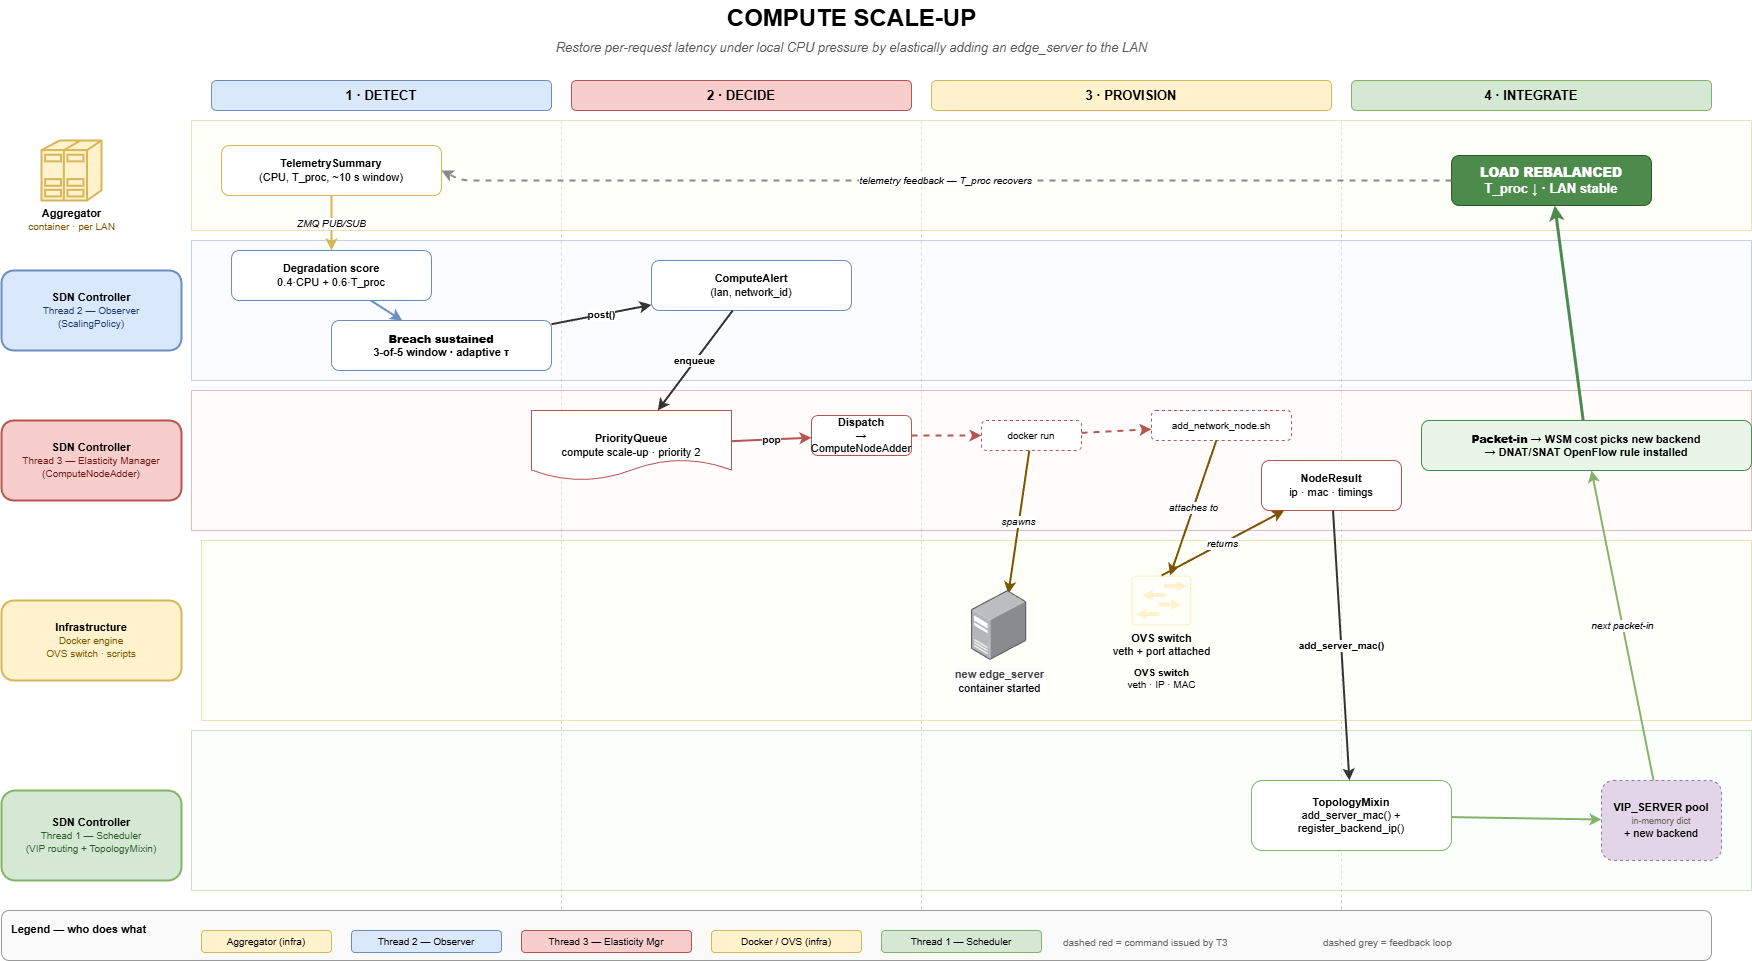

The diagram above was exported from draw.io. Its source (the exported page's mxGraphModel, read from the mxfile embedded in the PNG):
<mxGraphModel dx="816" dy="651" grid="1" gridSize="10" guides="1" tooltips="1" connect="1" arrows="1" fold="1" page="1" pageScale="1" pageWidth="1800" pageHeight="1000" background="#FFFFFF" math="0" shadow="0">
  <root>
    <mxCell id="0" />
    <mxCell id="1" parent="0" />
    <mxCell id="title" value="COMPUTE SCALE-UP" style="text;html=1;strokeColor=none;fillColor=none;align=center;verticalAlign=middle;fontSize=24;fontStyle=1;" parent="1" vertex="1">
      <mxGeometry x="600" y="20" width="600" height="36" as="geometry" />
    </mxCell>
    <mxCell id="subtitle" value="Restore per-request latency under local CPU pressure by elastically adding an edge_server to the LAN" style="text;html=1;strokeColor=none;fillColor=none;align=center;verticalAlign=middle;fontSize=13;fontStyle=2;fontColor=#555555;" parent="1" vertex="1">
      <mxGeometry x="400" y="56" width="1000" height="22" as="geometry" />
    </mxCell>
    <mxCell id="ph1" value="1 · DETECT" style="rounded=1;whiteSpace=wrap;html=1;fillColor=#dae8fc;strokeColor=#6c8ebf;fontSize=13;fontStyle=1;" parent="1" vertex="1">
      <mxGeometry x="260" y="100" width="340" height="30" as="geometry" />
    </mxCell>
    <mxCell id="ph2" value="2 · DECIDE" style="rounded=1;whiteSpace=wrap;html=1;fillColor=#f8cecc;strokeColor=#b85450;fontSize=13;fontStyle=1;" parent="1" vertex="1">
      <mxGeometry x="620" y="100" width="340" height="30" as="geometry" />
    </mxCell>
    <mxCell id="ph3" value="3 · PROVISION" style="rounded=1;whiteSpace=wrap;html=1;fillColor=#fff2cc;strokeColor=#d6b656;fontSize=13;fontStyle=1;" parent="1" vertex="1">
      <mxGeometry x="980" y="100" width="400" height="30" as="geometry" />
    </mxCell>
    <mxCell id="ph4" value="4 · INTEGRATE" style="rounded=1;whiteSpace=wrap;html=1;fillColor=#d5e8d4;strokeColor=#82b366;fontSize=13;fontStyle=1;" parent="1" vertex="1">
      <mxGeometry x="1400" y="100" width="360" height="30" as="geometry" />
    </mxCell>
    <mxCell id="sep1" style="endArrow=none;html=1;strokeColor=#cccccc;dashed=1;" parent="1" edge="1">
      <mxGeometry relative="1" as="geometry">
        <mxPoint x="610" y="140" as="sourcePoint" />
        <mxPoint x="610" y="960" as="targetPoint" />
      </mxGeometry>
    </mxCell>
    <mxCell id="sep2" style="endArrow=none;html=1;strokeColor=#cccccc;dashed=1;" parent="1" edge="1">
      <mxGeometry relative="1" as="geometry">
        <mxPoint x="970" y="140" as="sourcePoint" />
        <mxPoint x="970" y="960" as="targetPoint" />
      </mxGeometry>
    </mxCell>
    <mxCell id="sep3" style="endArrow=none;html=1;strokeColor=#cccccc;dashed=1;" parent="1" edge="1">
      <mxGeometry relative="1" as="geometry">
        <mxPoint x="1390" y="140" as="sourcePoint" />
        <mxPoint x="1390" y="960" as="targetPoint" />
      </mxGeometry>
    </mxCell>
    <mxCell id="lane_agg" value="" style="rounded=0;whiteSpace=wrap;html=1;fillColor=#fffef2;strokeColor=#d6b656;opacity=40;" parent="1" vertex="1">
      <mxGeometry x="240" y="140" width="1560" height="110" as="geometry" />
    </mxCell>
    <mxCell id="lane_agg_hdr" value="&lt;b&gt;Aggregator&lt;/b&gt;&lt;br/&gt;&lt;span style=&quot;font-size:10px;color:#7d5300&quot;&gt;container · per LAN&lt;/span&gt;" style="shape=mxgraph.cisco.servers.standard_host;html=1;pointerEvents=1;dashed=0;fillColor=#fff2cc;strokeColor=#d6b656;strokeWidth=2;verticalLabelPosition=bottom;verticalAlign=top;align=center;outlineConnect=0;fontSize=11;" parent="1" vertex="1">
      <mxGeometry x="90" y="160" width="60" height="60" as="geometry" />
    </mxCell>
    <mxCell id="lane_t2" value="" style="rounded=0;whiteSpace=wrap;html=1;fillColor=#f2f7ff;strokeColor=#6c8ebf;opacity=40;" parent="1" vertex="1">
      <mxGeometry x="240" y="260" width="1560" height="140" as="geometry" />
    </mxCell>
    <mxCell id="lane_t2_hdr" value="&lt;b&gt;SDN Controller&lt;/b&gt;&lt;br/&gt;&lt;span style=&quot;font-size:10px;color:#1a3a6b&quot;&gt;Thread 2 — Observer&lt;/span&gt;&lt;br/&gt;&lt;span style=&quot;font-size:10px;color:#1a3a6b&quot;&gt;(ScalingPolicy)&lt;/span&gt;" style="rounded=1;whiteSpace=wrap;html=1;fillColor=#dae8fc;strokeColor=#6c8ebf;fontSize=11;strokeWidth=2;" parent="1" vertex="1">
      <mxGeometry x="50" y="290" width="180" height="80" as="geometry" />
    </mxCell>
    <mxCell id="lane_t3" value="" style="rounded=0;whiteSpace=wrap;html=1;fillColor=#fff7f6;strokeColor=#b85450;opacity=40;" parent="1" vertex="1">
      <mxGeometry x="240" y="410" width="1560" height="140" as="geometry" />
    </mxCell>
    <mxCell id="lane_t3_hdr" value="&lt;b&gt;SDN Controller&lt;/b&gt;&lt;br/&gt;&lt;span style=&quot;font-size:10px;color:#6b1a1a&quot;&gt;Thread 3 — Elasticity Manager&lt;/span&gt;&lt;br/&gt;&lt;span style=&quot;font-size:10px;color:#6b1a1a&quot;&gt;(ComputeNodeAdder)&lt;/span&gt;" style="rounded=1;whiteSpace=wrap;html=1;fillColor=#f8cecc;strokeColor=#b85450;fontSize=11;strokeWidth=2;" parent="1" vertex="1">
      <mxGeometry x="50" y="440" width="180" height="80" as="geometry" />
    </mxCell>
    <mxCell id="lane_infra" value="" style="rounded=0;whiteSpace=wrap;html=1;fillColor=#fffef2;strokeColor=#d6b656;opacity=40;" parent="1" vertex="1">
      <mxGeometry x="250" y="560" width="1550" height="180" as="geometry" />
    </mxCell>
    <mxCell id="lane_infra_hdr" value="&lt;b&gt;Infrastructure&lt;/b&gt;&lt;br/&gt;&lt;span style=&quot;font-size:10px;color:#7d5300&quot;&gt;Docker engine&lt;/span&gt;&lt;br/&gt;&lt;span style=&quot;font-size:10px;color:#7d5300&quot;&gt;OVS switch · scripts&lt;/span&gt;" style="rounded=1;whiteSpace=wrap;html=1;fillColor=#fff2cc;strokeColor=#d6b656;fontSize=11;strokeWidth=2;" parent="1" vertex="1">
      <mxGeometry x="50" y="620" width="180" height="80" as="geometry" />
    </mxCell>
    <mxCell id="lane_t1" value="" style="rounded=0;whiteSpace=wrap;html=1;fillColor=#f6fff4;strokeColor=#82b366;opacity=40;" parent="1" vertex="1">
      <mxGeometry x="240" y="750" width="1560" height="160" as="geometry" />
    </mxCell>
    <mxCell id="lane_t1_hdr" value="&lt;b&gt;SDN Controller&lt;/b&gt;&lt;br/&gt;&lt;span style=&quot;font-size:10px;color:#2d5a2d&quot;&gt;Thread 1 — Scheduler&lt;/span&gt;&lt;br/&gt;&lt;span style=&quot;font-size:10px;color:#2d5a2d&quot;&gt;(VIP routing + TopologyMixin)&lt;/span&gt;" style="rounded=1;whiteSpace=wrap;html=1;fillColor=#d5e8d4;strokeColor=#82b366;fontSize=11;strokeWidth=2;" parent="1" vertex="1">
      <mxGeometry x="50" y="810" width="180" height="90" as="geometry" />
    </mxCell>
    <mxCell id="n_agg_pub" value="&lt;b&gt;TelemetrySummary&lt;/b&gt;&lt;br/&gt;(CPU, T_proc, ~10 s window)" style="rounded=1;whiteSpace=wrap;html=1;fillColor=#ffffff;strokeColor=#d6b656;fontSize=11;" parent="1" vertex="1">
      <mxGeometry x="270" y="165" width="220" height="50" as="geometry" />
    </mxCell>
    <mxCell id="n_t2_score" value="&lt;b&gt;Degradation score&lt;/b&gt;&lt;br/&gt;0.4·CPU + 0.6·T_proc" style="rounded=1;whiteSpace=wrap;html=1;fillColor=#ffffff;strokeColor=#6c8ebf;fontSize=11;" parent="1" vertex="1">
      <mxGeometry x="280" y="270" width="200" height="50" as="geometry" />
    </mxCell>
    <mxCell id="n_t2_window" value="&lt;b&gt;Breach sustained&lt;/b&gt;&lt;br/&gt;3-of-5 window · adaptive τ" style="rounded=1;whiteSpace=wrap;html=1;fillColor=#ffffff;strokeColor=#6c8ebf;fontSize=11;fontStyle=1;" parent="1" vertex="1">
      <mxGeometry x="380" y="340" width="220" height="50" as="geometry" />
    </mxCell>
    <mxCell id="n_alert" value="&lt;b&gt;ComputeAlert&lt;/b&gt;&lt;br/&gt;(lan, network_id)" style="rounded=1;whiteSpace=wrap;html=1;fillColor=#ffffff;strokeColor=#6c8ebf;fontSize=11;" parent="1" vertex="1">
      <mxGeometry x="700" y="280" width="200" height="50" as="geometry" />
    </mxCell>
    <mxCell id="n_t3_queue" value="&lt;b&gt;PriorityQueue&lt;/b&gt;&lt;br&gt;compute scale-up · priority 2" style="shape=document;whiteSpace=wrap;html=1;fillColor=#ffffff;strokeColor=#b85450;fontSize=11;" parent="1" vertex="1">
      <mxGeometry x="580" y="430" width="200" height="70" as="geometry" />
    </mxCell>
    <mxCell id="n_t3_dispatch" value="&lt;b&gt;Dispatch&lt;/b&gt;&lt;br/&gt;→ ComputeNodeAdder" style="rounded=1;whiteSpace=wrap;html=1;fillColor=#ffffff;strokeColor=#b85450;fontSize=11;" parent="1" vertex="1">
      <mxGeometry x="860" y="435" width="100" height="40" as="geometry" />
    </mxCell>
    <mxCell id="n_t3_cmd1" value="docker run" style="rounded=1;whiteSpace=wrap;html=1;fillColor=#ffffff;strokeColor=#b85450;fontSize=10;dashed=1;" parent="1" vertex="1">
      <mxGeometry x="1030" y="440" width="100" height="30" as="geometry" />
    </mxCell>
    <mxCell id="n_t3_cmd2" value="add_network_node.sh" style="rounded=1;whiteSpace=wrap;html=1;fillColor=#ffffff;strokeColor=#b85450;fontSize=10;dashed=1;" parent="1" vertex="1">
      <mxGeometry x="1200" y="430" width="140" height="30" as="geometry" />
    </mxCell>
    <mxCell id="n_t3_result" value="&lt;b&gt;NodeResult&lt;/b&gt;&lt;br/&gt;ip · mac · timings" style="rounded=1;whiteSpace=wrap;html=1;fillColor=#ffffff;strokeColor=#b85450;fontSize=11;" parent="1" vertex="1">
      <mxGeometry x="1310" y="480" width="140" height="50" as="geometry" />
    </mxCell>
    <mxCell id="n_ovs_lbl" value="&lt;b&gt;OVS switch&lt;/b&gt;&lt;br/&gt;veth · IP · MAC" style="text;html=1;align=center;fontSize=10;" parent="1" vertex="1">
      <mxGeometry x="1160" y="680" width="100" height="30" as="geometry" />
    </mxCell>
    <mxCell id="n_ovs" value="&lt;b&gt;OVS switch&lt;/b&gt;&lt;br/&gt;veth + port attached" style="shape=mxgraph.cisco19.l2_switch;html=1;fillColor=#fff2cc;strokeColor=#d6b656;strokeWidth=2;verticalLabelPosition=bottom;verticalAlign=top;align=center;outlineConnect=0;fontSize=11;" parent="1" vertex="1">
      <mxGeometry x="1180" y="595" width="60" height="50" as="geometry" />
    </mxCell>
    <mxCell id="n_topo" value="&lt;b&gt;TopologyMixin&lt;/b&gt;&lt;br/&gt;add_server_mac() +&lt;br/&gt;register_backend_ip()" style="rounded=1;whiteSpace=wrap;html=1;fillColor=#ffffff;strokeColor=#82b366;fontSize=11;" parent="1" vertex="1">
      <mxGeometry x="1300" y="800" width="200" height="70" as="geometry" />
    </mxCell>
    <mxCell id="n_vip_pool" value="&lt;b&gt;VIP_SERVER pool&lt;/b&gt;&lt;br/&gt;&lt;span style=&quot;font-size:9px;color:#666&quot;&gt;in-memory dict&lt;/span&gt;&lt;br/&gt;+ new backend" style="rounded=1;whiteSpace=wrap;html=1;fillColor=#e1d5e7;strokeColor=#9673a6;fontSize=11;dashed=1;" parent="1" vertex="1">
      <mxGeometry x="1650" y="800" width="120" height="80" as="geometry" />
    </mxCell>
    <mxCell id="n_wsm" value="&lt;b&gt;Packet-in&lt;/b&gt; → WSM cost picks new backend&lt;br/&gt;→ DNAT/SNAT OpenFlow rule installed" style="rounded=1;whiteSpace=wrap;html=1;fillColor=#eaf5ea;strokeColor=#4d8b4d;fontSize=11;fontStyle=1;" parent="1" vertex="1">
      <mxGeometry x="1470" y="440" width="330" height="50" as="geometry" />
    </mxCell>
    <mxCell id="n_goal" value="&lt;b&gt;LOAD REBALANCED&lt;/b&gt;&lt;br/&gt;T_proc ↓ · LAN stable" style="rounded=1;whiteSpace=wrap;html=1;fillColor=#4d8b4d;fontColor=#ffffff;strokeColor=#2d5a2d;fontSize=13;fontStyle=1;" parent="1" vertex="1">
      <mxGeometry x="1500" y="175" width="200" height="50" as="geometry" />
    </mxCell>
    <mxCell id="e_pub" value="ZMQ PUB/SUB" style="endArrow=classic;html=1;strokeColor=#d6b656;strokeWidth=2;fontSize=10;fontStyle=2;labelBackgroundColor=#ffffff;" parent="1" source="n_agg_pub" target="n_t2_score" edge="1">
      <mxGeometry relative="1" as="geometry" />
    </mxCell>
    <mxCell id="e_score" style="endArrow=classic;html=1;strokeColor=#6c8ebf;strokeWidth=2;" parent="1" source="n_t2_score" target="n_t2_window" edge="1">
      <mxGeometry relative="1" as="geometry" />
    </mxCell>
    <mxCell id="e_post" value="post()" style="endArrow=classic;html=1;strokeColor=#333333;strokeWidth=2;fontSize=10;fontStyle=1;labelBackgroundColor=#ffffff;" parent="1" source="n_t2_window" target="n_alert" edge="1">
      <mxGeometry relative="1" as="geometry" />
    </mxCell>
    <mxCell id="e_enqueue" value="enqueue" style="endArrow=classic;html=1;strokeColor=#333333;strokeWidth=2;fontSize=10;fontStyle=1;labelBackgroundColor=#ffffff;" parent="1" source="n_alert" target="n_t3_queue" edge="1">
      <mxGeometry relative="1" as="geometry" />
    </mxCell>
    <mxCell id="e_pop" value="pop" style="endArrow=classic;html=1;strokeColor=#b85450;strokeWidth=2;fontSize=10;fontStyle=1;labelBackgroundColor=#ffffff;" parent="1" source="n_t3_queue" target="n_t3_dispatch" edge="1">
      <mxGeometry relative="1" as="geometry" />
    </mxCell>
    <mxCell id="e_cmd1" style="endArrow=classic;html=1;strokeColor=#b85450;strokeWidth=2;dashed=1;" parent="1" source="n_t3_dispatch" target="n_t3_cmd1" edge="1">
      <mxGeometry relative="1" as="geometry" />
    </mxCell>
    <mxCell id="e_cmd2" style="endArrow=classic;html=1;strokeColor=#b85450;strokeWidth=2;dashed=1;" parent="1" source="n_t3_cmd1" target="n_t3_cmd2" edge="1">
      <mxGeometry relative="1" as="geometry" />
    </mxCell>
    <mxCell id="e_docker" value="spawns" style="endArrow=classic;html=1;strokeColor=#7d5300;strokeWidth=2;fontSize=10;fontStyle=2;labelBackgroundColor=#ffffff;entryX=0.668;entryY=0.045;entryDx=0;entryDy=0;entryPerimeter=0;" parent="1" source="n_t3_cmd1" target="3" edge="1">
      <mxGeometry relative="1" as="geometry">
        <mxPoint x="1054.1666666666667" y="610" as="targetPoint" />
      </mxGeometry>
    </mxCell>
    <mxCell id="e_attach" value="attaches to" style="endArrow=classic;html=1;strokeColor=#7d5300;strokeWidth=2;fontSize=10;fontStyle=2;labelBackgroundColor=#ffffff;" parent="1" source="n_t3_cmd2" target="n_ovs" edge="1">
      <mxGeometry relative="1" as="geometry" />
    </mxCell>
    <mxCell id="e_noderes" value="returns" style="endArrow=classic;html=1;strokeColor=#7d5300;strokeWidth=2;fontSize=10;fontStyle=2;labelBackgroundColor=#ffffff;exitX=0.5;exitY=0;exitDx=0;exitDy=0;" parent="1" source="n_ovs" target="n_t3_result" edge="1">
      <mxGeometry relative="1" as="geometry" />
    </mxCell>
    <mxCell id="e_publish" value="add_server_mac()" style="endArrow=classic;html=1;strokeColor=#333333;strokeWidth=2;fontSize=10;fontStyle=1;labelBackgroundColor=#ffffff;" parent="1" source="n_t3_result" target="n_topo" edge="1">
      <mxGeometry relative="1" as="geometry" />
    </mxCell>
    <mxCell id="e_pool" style="endArrow=classic;html=1;strokeColor=#82b366;strokeWidth=2;" parent="1" source="n_topo" target="n_vip_pool" edge="1">
      <mxGeometry relative="1" as="geometry" />
    </mxCell>
    <mxCell id="e_wsm" value="next packet-in" style="endArrow=classic;html=1;strokeColor=#82b366;strokeWidth=2;fontSize=10;fontStyle=2;labelBackgroundColor=#ffffff;" parent="1" source="n_vip_pool" target="n_wsm" edge="1">
      <mxGeometry relative="1" as="geometry" />
    </mxCell>
    <mxCell id="e_goal" style="endArrow=classic;html=1;strokeColor=#4d8b4d;strokeWidth=3;" parent="1" source="n_wsm" target="n_goal" edge="1">
      <mxGeometry relative="1" as="geometry" />
    </mxCell>
    <mxCell id="e_feedback" value="telemetry feedback — T_proc recovers" style="endArrow=classic;html=1;dashed=1;strokeColor=#888888;strokeWidth=2;fontSize=10;fontStyle=2;labelBackgroundColor=#ffffff;exitX=0;exitY=0.5;exitDx=0;exitDy=0;entryX=1;entryY=0.5;entryDx=0;entryDy=0;" parent="1" source="n_goal" target="n_agg_pub" edge="1">
      <mxGeometry relative="1" as="geometry">
        <Array as="points">
          <mxPoint x="1000" y="200" />
          <mxPoint x="510" y="200" />
        </Array>
      </mxGeometry>
    </mxCell>
    <mxCell id="legend_box" value="Legend — who does what" style="rounded=1;whiteSpace=wrap;html=1;fillColor=#fafafa;strokeColor=#999999;fontSize=11;fontStyle=1;align=left;verticalAlign=top;spacingLeft=8;spacingTop=6;" parent="1" vertex="1">
      <mxGeometry x="50" y="930" width="1710" height="50" as="geometry" />
    </mxCell>
    <mxCell id="leg_agg" value="Aggregator (infra)" style="rounded=1;whiteSpace=wrap;html=1;fillColor=#fff2cc;strokeColor=#d6b656;fontSize=10;" parent="1" vertex="1">
      <mxGeometry x="250" y="950" width="130" height="22" as="geometry" />
    </mxCell>
    <mxCell id="leg_t2" value="Thread 2 — Observer" style="rounded=1;whiteSpace=wrap;html=1;fillColor=#dae8fc;strokeColor=#6c8ebf;fontSize=10;" parent="1" vertex="1">
      <mxGeometry x="400" y="950" width="150" height="22" as="geometry" />
    </mxCell>
    <mxCell id="leg_t3" value="Thread 3 — Elasticity Mgr" style="rounded=1;whiteSpace=wrap;html=1;fillColor=#f8cecc;strokeColor=#b85450;fontSize=10;" parent="1" vertex="1">
      <mxGeometry x="570" y="950" width="170" height="22" as="geometry" />
    </mxCell>
    <mxCell id="leg_infra2" value="Docker / OVS (infra)" style="rounded=1;whiteSpace=wrap;html=1;fillColor=#fff2cc;strokeColor=#d6b656;fontSize=10;" parent="1" vertex="1">
      <mxGeometry x="760" y="950" width="150" height="22" as="geometry" />
    </mxCell>
    <mxCell id="leg_t1" value="Thread 1 — Scheduler" style="rounded=1;whiteSpace=wrap;html=1;fillColor=#d5e8d4;strokeColor=#82b366;fontSize=10;" parent="1" vertex="1">
      <mxGeometry x="930" y="950" width="160" height="22" as="geometry" />
    </mxCell>
    <mxCell id="leg_cmd" value="dashed red = command issued by T3" style="text;html=1;align=left;fontSize=10;fontColor=#666666;" parent="1" vertex="1">
      <mxGeometry x="1110" y="950" width="250" height="22" as="geometry" />
    </mxCell>
    <mxCell id="leg_fb" value="dashed grey = feedback loop" style="text;html=1;align=left;fontSize=10;fontColor=#666666;" parent="1" vertex="1">
      <mxGeometry x="1370" y="950" width="230" height="22" as="geometry" />
    </mxCell>
    <mxCell id="3" value="&lt;b style=&quot;color: rgb(63, 63, 63); scrollbar-color: rgb(226, 226, 226) rgb(251, 251, 251); font-size: 11px; background-color: rgb(251, 251, 251);&quot;&gt;new edge_server&lt;/b&gt;&lt;br style=&quot;color: rgb(63, 63, 63); scrollbar-color: rgb(226, 226, 226) rgb(251, 251, 251); font-size: 11px; background-color: rgb(251, 251, 251);&quot;&gt;&lt;span style=&quot;color: rgb(0, 0, 0); font-size: 11px; background-color: rgb(251, 251, 251);&quot;&gt;container started&lt;/span&gt;" style="image;points=[];aspect=fixed;html=1;align=center;shadow=0;dashed=0;image=img/lib/allied_telesis/computer_and_terminals/Server_Desktop.svg;" parent="1" vertex="1">
      <mxGeometry x="1020" y="610" width="55.22" height="70" as="geometry" />
    </mxCell>
  </root>
</mxGraphModel>